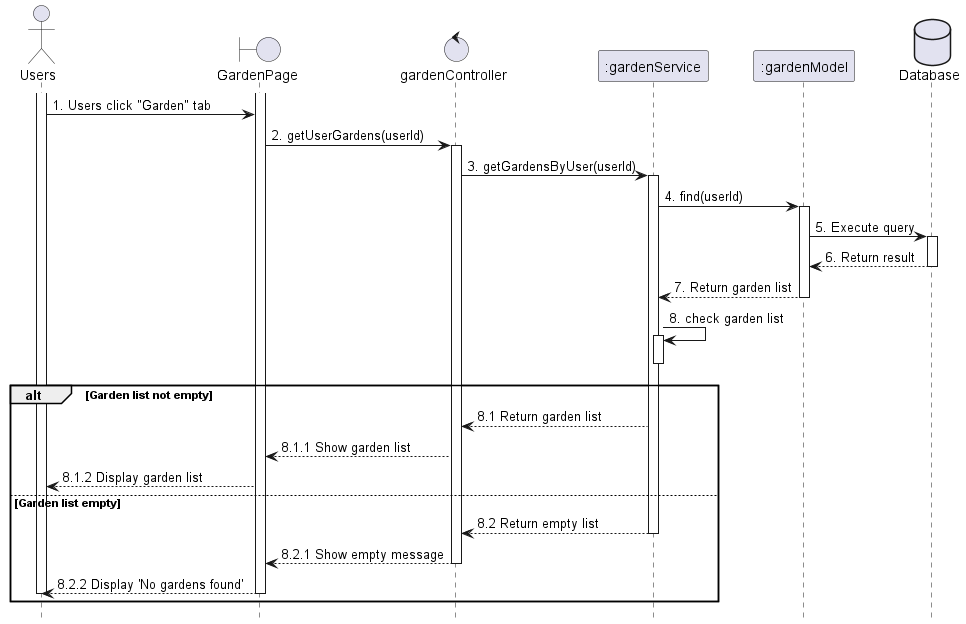

The diagram above was rendered by PlantUML. Its source (embedded in the PNG):
@startuml 142_viewGardenList
skinparam shadowing false
skinparam sequenceArrowThickness 1
hide footbox

actor Farmer as "Users"
boundary GardenPage as UI 
control gardenController as Controller 
participant ":gardenService" as Service 
participant ":gardenModel" as Model 
database Database as DB 

activate Farmer
activate UI
Farmer -> UI : 1. Users click "Garden" tab

UI -> Controller : 2. getUserGardens(userId)
activate Controller

Controller -> Service : 3. getGardensByUser(userId)
activate Service
Service -> Model : 4. find(userId)
activate Model
Model -> DB : 5. Execute query
activate DB
DB --> Model : 6. Return result
deactivate DB
Model --> Service : 7. Return garden list
deactivate Model
    Service -> Service : 8. check garden list
activate Service
deactivate Service
alt Garden list not empty
    Service --> Controller : 8.1 Return garden list
    Controller --> UI : 8.1.1 Show garden list
    UI --> Farmer : 8.1.2 Display garden list
else Garden list empty
    Service --> Controller : 8.2 Return empty list
    deactivate Service
    Controller --> UI : 8.2.1 Show empty message
    deactivate Controller
    UI --> Farmer : 8.2.2 Display 'No gardens found'
    deactivate UI
    deactivate Farmer
end
@enduml